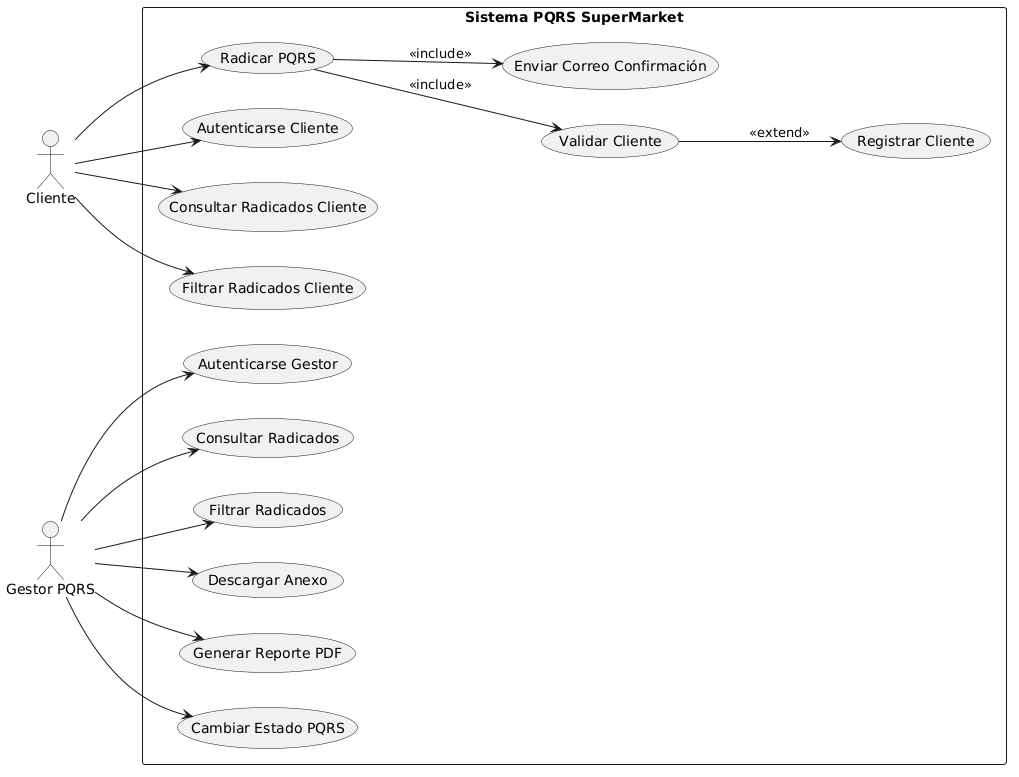

The diagram above was rendered by PlantUML. Its source (embedded in the PNG):
@startuml
left to right direction

actor Cliente
actor "Gestor PQRS" as Gestor

rectangle "Sistema PQRS SuperMarket" {

  (Radicar PQRS) as UC1
  (Autenticarse Cliente) as UC2
  (Consultar Radicados Cliente) as UC3
  (Filtrar Radicados Cliente) as UC4

  (Autenticarse Gestor) as UC5
  (Consultar Radicados) as UC6
  (Filtrar Radicados) as UC7
  (Descargar Anexo) as UC8
  (Generar Reporte PDF) as UC9
  (Cambiar Estado PQRS) as UC10

  (Validar Cliente) as UC11
  (Registrar Cliente) as UC12
  (Enviar Correo Confirmación) as UC13
}

' Relaciones Cliente
Cliente --> UC1
Cliente --> UC2
Cliente --> UC3
Cliente --> UC4

' Relaciones Gestor
Gestor --> UC5
Gestor --> UC6
Gestor --> UC7
Gestor --> UC8
Gestor --> UC9
Gestor --> UC10

' Includes (procesos internos de Radicar PQRS)
UC1 --> UC11 : <<include>>
UC11 --> UC12 : <<extend>>
UC1 --> UC13 : <<include>>
@enduml